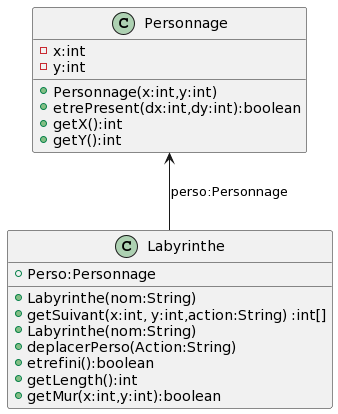

The diagram above was rendered by PlantUML. Its source (embedded in the PNG):
@startuml
class Labyrinthe{
+Perso:Personnage

+Labyrinthe(nom:String)
+getSuivant(x:int, y:int,action:String) :int[]
+Labyrinthe(nom:String)
+deplacerPerso(Action:String)
+etrefini():boolean
+getLength():int
+getMur(x:int,y:int):boolean
}

class Personnage{
-x:int
-y:int
+Personnage(x:int,y:int)
+etrePresent(dx:int,dy:int):boolean
+getX():int
+getY():int

}
Labyrinthe-up->Personnage:perso:Personnage
@enduml